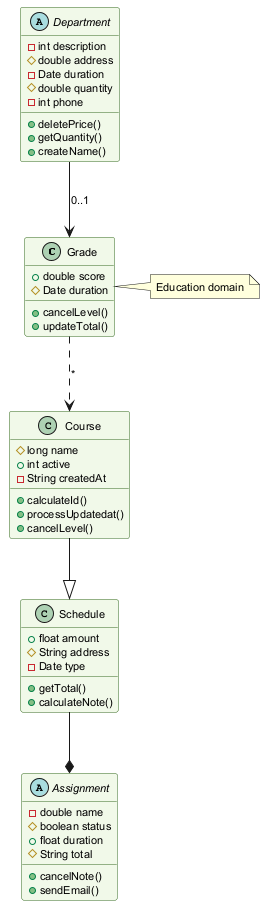

The diagram above was rendered by PlantUML. Its source (embedded in the PNG):
@startuml
skinparam backgroundColor #FFFFFF
skinparam classBackgroundColor #F1F8E9
skinparam classBorderColor #33691E
skinparam defaultFontSize 11
class Grade {
  +double score
  #Date duration
  +cancelLevel()
  +updateTotal()
}
class Course {
  #long name
  +int active
  -String createdAt
  +calculateId()
  +processUpdatedat()
  +cancelLevel()
}
abstract class Assignment {
  -double name
  #boolean status
  +float duration
  #String total
  +cancelNote()
  +sendEmail()
}
class Schedule {
  +float amount
  #String address
  -Date type
  +getTotal()
  +calculateNote()
}
abstract class Department {
  -int description
  #double address
  -Date duration
  #double quantity
  -int phone
  +deletePrice()
  +getQuantity()
  +createName()
}
Department --> Grade : "0..1"
Schedule --* Assignment
Grade ..> Course : "*"
Course --|> Schedule
note right of Grade : Education domain
@enduml